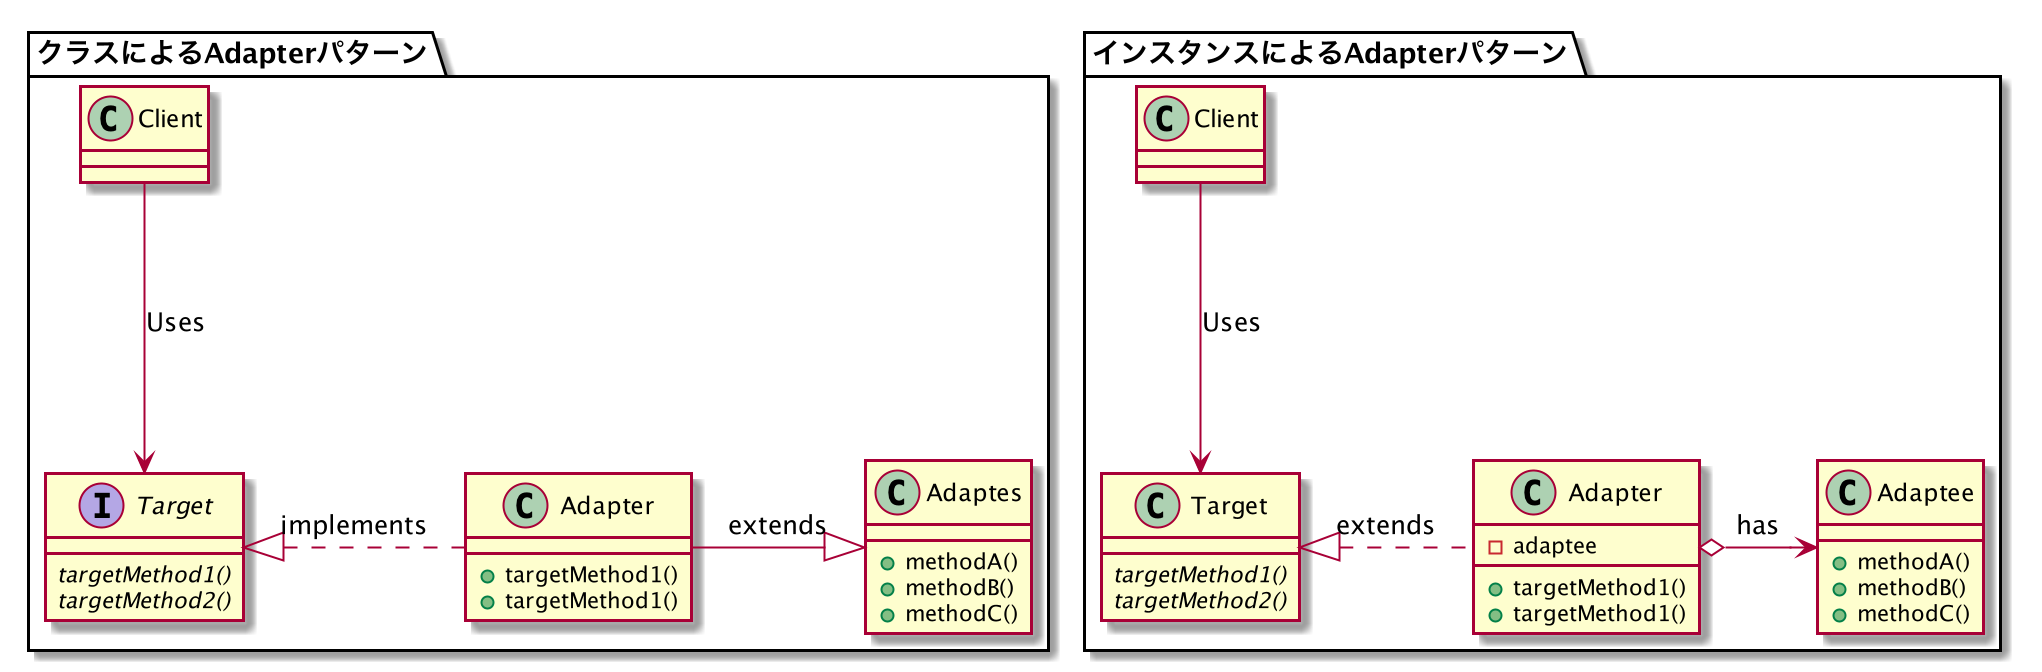

The diagram above was rendered by PlantUML. Its source (embedded in the PNG):
@startuml
namespace クラスによるAdapterパターン{
    interface Target{
        {abstract}targetMethod1()
        {abstract}targetMethod2()
    }
    class Adapter{
        +targetMethod1()
        +targetMethod1()
    }
    class Adaptes{
        +methodA()
        +methodB()
        +methodC()
    }
    Client --> Target:Uses
    Target <|.r. Adapter:implements
    Adapter-r-|> Adaptes:extends
}

namespace インスタンスによるAdapterパターン{
    class Target{
        {abstract}targetMethod1()
        {abstract}targetMethod2()
    }
    class Adapter{
        -adaptee
        +targetMethod1()
        +targetMethod1()
    }
    class Adaptee{
        +methodA()
        +methodB()
        +methodC()
    }
    Client --> Target:Uses
    Target <|.r. Adapter:extends
    Adapter o-r-> Adaptee:has
}

@enduml